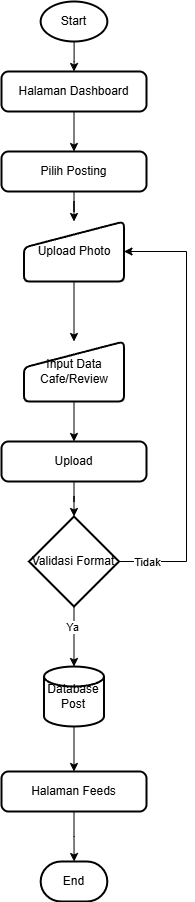

The diagram above was exported from draw.io. Its source (the exported page's mxGraphModel, read from the mxfile embedded in the PNG):
<mxGraphModel dx="1428" dy="777" grid="1" gridSize="10" guides="1" tooltips="1" connect="1" arrows="1" fold="1" page="1" pageScale="1" pageWidth="827" pageHeight="1169" math="0" shadow="0">
  <root>
    <mxCell id="0" />
    <mxCell id="1" parent="0" />
    <mxCell id="2" value="" style="edgeStyle=orthogonalEdgeStyle;rounded=0;orthogonalLoop=1;jettySize=auto;html=1;" edge="1" source="3" target="5" parent="1">
      <mxGeometry relative="1" as="geometry" />
    </mxCell>
    <mxCell id="3" value="Start" style="strokeWidth=2;html=1;shape=mxgraph.flowchart.start_1;whiteSpace=wrap;" vertex="1" parent="1">
      <mxGeometry x="274.15999999999997" y="70" width="66.67" height="40" as="geometry" />
    </mxCell>
    <mxCell id="4" style="edgeStyle=orthogonalEdgeStyle;rounded=0;orthogonalLoop=1;jettySize=auto;html=1;entryX=0.5;entryY=0;entryDx=0;entryDy=0;" edge="1" source="5" target="7" parent="1">
      <mxGeometry relative="1" as="geometry" />
    </mxCell>
    <mxCell id="5" value="Halaman Dashboard" style="rounded=1;whiteSpace=wrap;html=1;absoluteArcSize=1;arcSize=14;strokeWidth=2;" vertex="1" parent="1">
      <mxGeometry x="235" y="140" width="145" height="40" as="geometry" />
    </mxCell>
    <mxCell id="6" style="edgeStyle=orthogonalEdgeStyle;rounded=0;orthogonalLoop=1;jettySize=auto;html=1;" edge="1" source="7" target="9" parent="1">
      <mxGeometry relative="1" as="geometry" />
    </mxCell>
    <mxCell id="7" value="Pilih Posting" style="rounded=1;whiteSpace=wrap;html=1;absoluteArcSize=1;arcSize=14;strokeWidth=2;" vertex="1" parent="1">
      <mxGeometry x="235" y="220" width="145" height="40" as="geometry" />
    </mxCell>
    <mxCell id="8" value="" style="edgeStyle=orthogonalEdgeStyle;rounded=0;orthogonalLoop=1;jettySize=auto;html=1;" edge="1" source="9" target="11" parent="1">
      <mxGeometry relative="1" as="geometry" />
    </mxCell>
    <mxCell id="9" value="Upload Photo" style="html=1;strokeWidth=2;shape=manualInput;whiteSpace=wrap;rounded=1;size=26;arcSize=11;" vertex="1" parent="1">
      <mxGeometry x="257.5" y="290" width="100" height="60" as="geometry" />
    </mxCell>
    <mxCell id="10" value="" style="edgeStyle=orthogonalEdgeStyle;rounded=0;orthogonalLoop=1;jettySize=auto;html=1;" edge="1" source="11" target="13" parent="1">
      <mxGeometry relative="1" as="geometry" />
    </mxCell>
    <mxCell id="11" value="Input Data Cafe/Review" style="html=1;strokeWidth=2;shape=manualInput;whiteSpace=wrap;rounded=1;size=26;arcSize=11;" vertex="1" parent="1">
      <mxGeometry x="257.5" y="410" width="100" height="60" as="geometry" />
    </mxCell>
    <mxCell id="12" value="" style="edgeStyle=orthogonalEdgeStyle;rounded=0;orthogonalLoop=1;jettySize=auto;html=1;" edge="1" source="13" target="18" parent="1">
      <mxGeometry relative="1" as="geometry" />
    </mxCell>
    <mxCell id="13" value="Upload" style="rounded=1;whiteSpace=wrap;html=1;absoluteArcSize=1;arcSize=14;strokeWidth=2;" vertex="1" parent="1">
      <mxGeometry x="235" y="510" width="145" height="40" as="geometry" />
    </mxCell>
    <mxCell id="14" style="edgeStyle=orthogonalEdgeStyle;rounded=0;orthogonalLoop=1;jettySize=auto;html=1;entryX=1;entryY=0.5;entryDx=0;entryDy=0;" edge="1" source="18" target="9" parent="1">
      <mxGeometry relative="1" as="geometry">
        <Array as="points">
          <mxPoint x="420" y="630" />
          <mxPoint x="420" y="320" />
        </Array>
      </mxGeometry>
    </mxCell>
    <mxCell id="15" value="Tidak" style="edgeLabel;html=1;align=center;verticalAlign=middle;resizable=0;points=[];" vertex="1" connectable="0" parent="14">
      <mxGeometry x="-0.8431" y="-2" relative="1" as="geometry">
        <mxPoint x="-7" y="-2" as="offset" />
      </mxGeometry>
    </mxCell>
    <mxCell id="16" value="" style="edgeStyle=orthogonalEdgeStyle;rounded=0;orthogonalLoop=1;jettySize=auto;html=1;" edge="1" source="18" target="20" parent="1">
      <mxGeometry relative="1" as="geometry" />
    </mxCell>
    <mxCell id="17" value="Ya" style="edgeLabel;html=1;align=center;verticalAlign=middle;resizable=0;points=[];" vertex="1" connectable="0" parent="16">
      <mxGeometry x="-0.3333" y="-2" relative="1" as="geometry">
        <mxPoint as="offset" />
      </mxGeometry>
    </mxCell>
    <mxCell id="18" value="Validasi Format" style="strokeWidth=2;html=1;shape=mxgraph.flowchart.decision;whiteSpace=wrap;" vertex="1" parent="1">
      <mxGeometry x="262.49" y="585" width="90" height="90" as="geometry" />
    </mxCell>
    <mxCell id="19" value="" style="edgeStyle=orthogonalEdgeStyle;rounded=0;orthogonalLoop=1;jettySize=auto;html=1;" edge="1" source="20" target="23" parent="1">
      <mxGeometry relative="1" as="geometry" />
    </mxCell>
    <mxCell id="20" value="Database Post" style="strokeWidth=2;html=1;shape=mxgraph.flowchart.database;whiteSpace=wrap;" vertex="1" parent="1">
      <mxGeometry x="277.49" y="735" width="60" height="60" as="geometry" />
    </mxCell>
    <mxCell id="21" value="End" style="strokeWidth=2;html=1;shape=mxgraph.flowchart.terminator;whiteSpace=wrap;" vertex="1" parent="1">
      <mxGeometry x="274.16" y="930" width="66.67" height="40" as="geometry" />
    </mxCell>
    <mxCell id="22" value="" style="edgeStyle=orthogonalEdgeStyle;rounded=0;orthogonalLoop=1;jettySize=auto;html=1;" edge="1" source="23" target="21" parent="1">
      <mxGeometry relative="1" as="geometry" />
    </mxCell>
    <mxCell id="23" value="Halaman Feeds" style="rounded=1;whiteSpace=wrap;html=1;absoluteArcSize=1;arcSize=14;strokeWidth=2;" vertex="1" parent="1">
      <mxGeometry x="235" y="840" width="145" height="40" as="geometry" />
    </mxCell>
  </root>
</mxGraphModel>